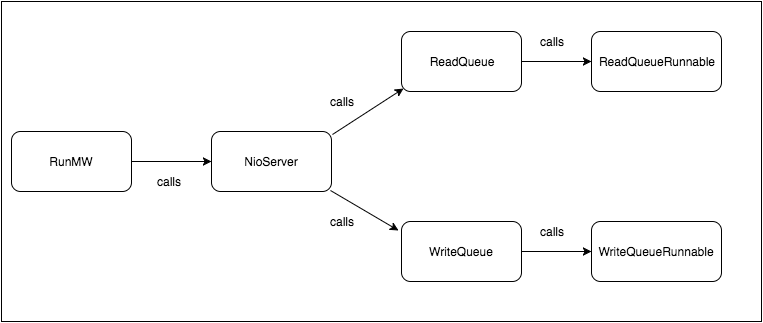

The diagram above was exported from draw.io. Its source (the exported page's mxGraphModel, read from the mxfile embedded in the PNG):
<mxGraphModel dx="785" dy="505" grid="1" gridSize="10" guides="1" tooltips="1" connect="1" arrows="1" fold="1" page="1" pageScale="1" pageWidth="850" pageHeight="1100" background="#ffffff" math="0" shadow="0">
  <root>
    <mxCell id="0" />
    <mxCell id="1" parent="0" />
    <mxCell id="40b375e2a536831b-23" value="" style="whiteSpace=wrap;html=1;fillColor=#FFFFFF;" vertex="1" parent="1">
      <mxGeometry x="60" y="60" width="760" height="320" as="geometry" />
    </mxCell>
    <mxCell id="40b375e2a536831b-3" value="" style="edgeStyle=orthogonalEdgeStyle;rounded=0;html=1;jettySize=auto;orthogonalLoop=1;" edge="1" parent="1" source="40b375e2a536831b-1" target="40b375e2a536831b-2">
      <mxGeometry relative="1" as="geometry" />
    </mxCell>
    <mxCell id="40b375e2a536831b-1" value="RunMW" style="rounded=1;whiteSpace=wrap;html=1;" vertex="1" parent="1">
      <mxGeometry x="70" y="190" width="120" height="60" as="geometry" />
    </mxCell>
    <mxCell id="40b375e2a536831b-2" value="NioServer" style="rounded=1;whiteSpace=wrap;html=1;" vertex="1" parent="1">
      <mxGeometry x="270" y="190" width="120" height="60" as="geometry" />
    </mxCell>
    <mxCell id="40b375e2a536831b-7" value="ReadQueue" style="rounded=1;whiteSpace=wrap;html=1;" vertex="1" parent="1">
      <mxGeometry x="460" y="90" width="120" height="60" as="geometry" />
    </mxCell>
    <mxCell id="40b375e2a536831b-9" value="WriteQueue" style="rounded=1;whiteSpace=wrap;html=1;" vertex="1" parent="1">
      <mxGeometry x="460" y="280" width="120" height="60" as="geometry" />
    </mxCell>
    <mxCell id="40b375e2a536831b-10" value="" style="endArrow=classic;html=1;exitX=1.008;exitY=0.05;exitPerimeter=0;entryX=0.017;entryY=0.95;entryPerimeter=0;" edge="1" parent="1" source="40b375e2a536831b-2" target="40b375e2a536831b-7">
      <mxGeometry width="50" height="50" relative="1" as="geometry">
        <mxPoint x="400" y="190" as="sourcePoint" />
        <mxPoint x="450" y="140" as="targetPoint" />
      </mxGeometry>
    </mxCell>
    <mxCell id="40b375e2a536831b-12" value="" style="endArrow=classic;html=1;entryX=-0.025;entryY=0.15;entryPerimeter=0;exitX=0.992;exitY=0.983;exitPerimeter=0;" edge="1" parent="1" source="40b375e2a536831b-2" target="40b375e2a536831b-9">
      <mxGeometry width="50" height="50" relative="1" as="geometry">
        <mxPoint x="370" y="300" as="sourcePoint" />
        <mxPoint x="420" y="250" as="targetPoint" />
      </mxGeometry>
    </mxCell>
    <mxCell id="40b375e2a536831b-13" value="ReadQueueRunnable" style="rounded=1;whiteSpace=wrap;html=1;" vertex="1" parent="1">
      <mxGeometry x="650" y="90" width="130" height="60" as="geometry" />
    </mxCell>
    <mxCell id="40b375e2a536831b-14" value="WriteQueueRunnable" style="rounded=1;whiteSpace=wrap;html=1;" vertex="1" parent="1">
      <mxGeometry x="650" y="280" width="130" height="60" as="geometry" />
    </mxCell>
    <mxCell id="40b375e2a536831b-15" value="" style="endArrow=classic;html=1;exitX=1;exitY=0.5;entryX=0;entryY=0.5;" edge="1" parent="1" source="40b375e2a536831b-7" target="40b375e2a536831b-13">
      <mxGeometry width="50" height="50" relative="1" as="geometry">
        <mxPoint x="600" y="220" as="sourcePoint" />
        <mxPoint x="650" y="170" as="targetPoint" />
      </mxGeometry>
    </mxCell>
    <mxCell id="40b375e2a536831b-16" value="" style="endArrow=classic;html=1;exitX=1;exitY=0.5;entryX=0;entryY=0.5;" edge="1" parent="1" source="40b375e2a536831b-9" target="40b375e2a536831b-14">
      <mxGeometry width="50" height="50" relative="1" as="geometry">
        <mxPoint x="590" y="280" as="sourcePoint" />
        <mxPoint x="640" y="230" as="targetPoint" />
      </mxGeometry>
    </mxCell>
    <mxCell id="40b375e2a536831b-17" value="calls" style="text;html=1;strokeColor=none;fillColor=none;align=center;verticalAlign=middle;whiteSpace=wrap;" vertex="1" parent="1">
      <mxGeometry x="207" y="230" width="40" height="20" as="geometry" />
    </mxCell>
    <mxCell id="40b375e2a536831b-18" value="calls" style="text;html=1;strokeColor=none;fillColor=none;align=center;verticalAlign=middle;whiteSpace=wrap;" vertex="1" parent="1">
      <mxGeometry x="380" y="150" width="40" height="20" as="geometry" />
    </mxCell>
    <mxCell id="40b375e2a536831b-19" value="calls" style="text;html=1;strokeColor=none;fillColor=none;align=center;verticalAlign=middle;whiteSpace=wrap;" vertex="1" parent="1">
      <mxGeometry x="380" y="270" width="40" height="20" as="geometry" />
    </mxCell>
    <mxCell id="40b375e2a536831b-20" value="calls" style="text;html=1;strokeColor=none;fillColor=none;align=center;verticalAlign=middle;whiteSpace=wrap;" vertex="1" parent="1">
      <mxGeometry x="590" y="90" width="40" height="20" as="geometry" />
    </mxCell>
    <mxCell id="40b375e2a536831b-21" value="calls" style="text;html=1;strokeColor=none;fillColor=none;align=center;verticalAlign=middle;whiteSpace=wrap;" vertex="1" parent="1">
      <mxGeometry x="590" y="280" width="40" height="20" as="geometry" />
    </mxCell>
  </root>
</mxGraphModel>